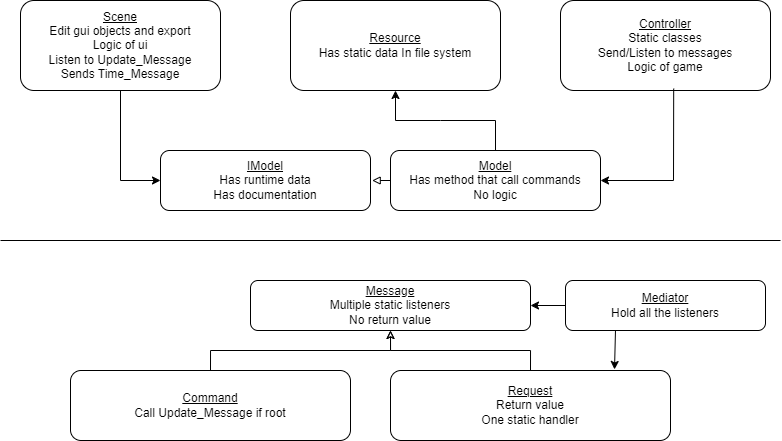

The diagram above was exported from draw.io. Its source (the exported page's mxGraphModel, read from the mxfile embedded in the PNG):
<mxGraphModel dx="1185" dy="632" grid="1" gridSize="10" guides="1" tooltips="1" connect="1" arrows="1" fold="1" page="1" pageScale="1" pageWidth="850" pageHeight="1100" math="0" shadow="0">
  <root>
    <mxCell id="KlxJ9Z5U4-zLsQv62aYy-0" />
    <mxCell id="KlxJ9Z5U4-zLsQv62aYy-1" parent="KlxJ9Z5U4-zLsQv62aYy-0" />
    <mxCell id="KlxJ9Z5U4-zLsQv62aYy-2" value="&lt;u&gt;Scene&lt;/u&gt;&lt;div&gt;Edit gui objects and export&lt;/div&gt;&lt;div&gt;Logic of ui&lt;/div&gt;&lt;div&gt;Listen to Update_Message&lt;/div&gt;&lt;div&gt;Sends Time_Message&lt;/div&gt;" style="rounded=1;whiteSpace=wrap;html=1;" parent="KlxJ9Z5U4-zLsQv62aYy-1" vertex="1">
      <mxGeometry x="40" y="180" width="200" height="90" as="geometry" />
    </mxCell>
    <mxCell id="KlxJ9Z5U4-zLsQv62aYy-3" value="&lt;u&gt;Model&lt;/u&gt;&lt;div&gt;&lt;span style=&quot;background-color: initial;&quot;&gt;Has method that call commands&lt;/span&gt;&lt;br&gt;&lt;/div&gt;&lt;div&gt;No logic&lt;/div&gt;" style="rounded=1;whiteSpace=wrap;html=1;" parent="KlxJ9Z5U4-zLsQv62aYy-1" vertex="1">
      <mxGeometry x="410" y="330" width="210" height="60" as="geometry" />
    </mxCell>
    <mxCell id="KlxJ9Z5U4-zLsQv62aYy-4" value="&lt;u&gt;Controller&lt;/u&gt;&lt;div&gt;Static classes&lt;/div&gt;&lt;div&gt;Send/Listen to messages&lt;/div&gt;&lt;div&gt;Logic of game&lt;/div&gt;" style="rounded=1;whiteSpace=wrap;html=1;" parent="KlxJ9Z5U4-zLsQv62aYy-1" vertex="1">
      <mxGeometry x="580" y="180" width="210" height="90" as="geometry" />
    </mxCell>
    <mxCell id="KlxJ9Z5U4-zLsQv62aYy-5" value="&lt;u&gt;Resource&lt;/u&gt;&lt;div&gt;&lt;span style=&quot;background-color: initial;&quot;&gt;Has static data&amp;nbsp;&lt;/span&gt;&lt;span style=&quot;background-color: initial;&quot;&gt;In file system&lt;/span&gt;&lt;/div&gt;" style="rounded=1;whiteSpace=wrap;html=1;" parent="KlxJ9Z5U4-zLsQv62aYy-1" vertex="1">
      <mxGeometry x="310" y="180" width="210" height="90" as="geometry" />
    </mxCell>
    <mxCell id="KlxJ9Z5U4-zLsQv62aYy-6" value="" style="endArrow=classic;html=1;rounded=0;exitX=0.5;exitY=0;exitDx=0;exitDy=0;entryX=0.5;entryY=1;entryDx=0;entryDy=0;" parent="KlxJ9Z5U4-zLsQv62aYy-1" source="KlxJ9Z5U4-zLsQv62aYy-3" target="KlxJ9Z5U4-zLsQv62aYy-5" edge="1">
      <mxGeometry width="50" height="50" relative="1" as="geometry">
        <mxPoint x="390" y="410" as="sourcePoint" />
        <mxPoint x="440" y="360" as="targetPoint" />
        <Array as="points">
          <mxPoint x="515" y="300" />
          <mxPoint x="460" y="300" />
          <mxPoint x="415" y="300" />
        </Array>
      </mxGeometry>
    </mxCell>
    <mxCell id="KlxJ9Z5U4-zLsQv62aYy-7" value="" style="endArrow=classic;html=1;rounded=0;exitX=0.5;exitY=1;exitDx=0;exitDy=0;entryX=0;entryY=0.5;entryDx=0;entryDy=0;" parent="KlxJ9Z5U4-zLsQv62aYy-1" source="KlxJ9Z5U4-zLsQv62aYy-2" target="_q8Ff0tTg5JuddRTAkwV-0" edge="1">
      <mxGeometry width="50" height="50" relative="1" as="geometry">
        <mxPoint x="390" y="410" as="sourcePoint" />
        <mxPoint x="440" y="360" as="targetPoint" />
        <Array as="points">
          <mxPoint x="140" y="360" />
        </Array>
      </mxGeometry>
    </mxCell>
    <mxCell id="KlxJ9Z5U4-zLsQv62aYy-8" value="" style="endArrow=classic;html=1;rounded=0;entryX=1;entryY=0.5;entryDx=0;entryDy=0;exitX=0.539;exitY=0.979;exitDx=0;exitDy=0;exitPerimeter=0;" parent="KlxJ9Z5U4-zLsQv62aYy-1" target="KlxJ9Z5U4-zLsQv62aYy-3" edge="1" source="KlxJ9Z5U4-zLsQv62aYy-4">
      <mxGeometry width="50" height="50" relative="1" as="geometry">
        <mxPoint x="685" y="250" as="sourcePoint" />
        <mxPoint x="440" y="360" as="targetPoint" />
        <Array as="points">
          <mxPoint x="693" y="360" />
        </Array>
      </mxGeometry>
    </mxCell>
    <mxCell id="KlxJ9Z5U4-zLsQv62aYy-9" value="&lt;u&gt;Message&lt;/u&gt;&lt;div&gt;Multiple static listeners&lt;/div&gt;&lt;div&gt;No return value&lt;/div&gt;" style="rounded=1;whiteSpace=wrap;html=1;" parent="KlxJ9Z5U4-zLsQv62aYy-1" vertex="1">
      <mxGeometry x="270" y="460" width="280" height="50" as="geometry" />
    </mxCell>
    <mxCell id="_q8Ff0tTg5JuddRTAkwV-6" style="edgeStyle=orthogonalEdgeStyle;rounded=0;orthogonalLoop=1;jettySize=auto;html=1;exitX=0.5;exitY=0;exitDx=0;exitDy=0;entryX=0.5;entryY=1;entryDx=0;entryDy=0;endArrow=classic;endFill=0;" edge="1" parent="KlxJ9Z5U4-zLsQv62aYy-1" source="KlxJ9Z5U4-zLsQv62aYy-10" target="KlxJ9Z5U4-zLsQv62aYy-9">
      <mxGeometry relative="1" as="geometry" />
    </mxCell>
    <mxCell id="KlxJ9Z5U4-zLsQv62aYy-10" value="&lt;u&gt;Request&lt;/u&gt;&lt;div&gt;&lt;span style=&quot;background-color: initial;&quot;&gt;Return value&lt;/span&gt;&lt;br&gt;&lt;/div&gt;&lt;div&gt;&lt;div&gt;One static handler&lt;/div&gt;&lt;/div&gt;" style="rounded=1;whiteSpace=wrap;html=1;" parent="KlxJ9Z5U4-zLsQv62aYy-1" vertex="1">
      <mxGeometry x="410" y="550" width="280" height="70" as="geometry" />
    </mxCell>
    <mxCell id="_q8Ff0tTg5JuddRTAkwV-7" style="edgeStyle=orthogonalEdgeStyle;rounded=0;orthogonalLoop=1;jettySize=auto;html=1;exitX=0.5;exitY=0;exitDx=0;exitDy=0;entryX=0.5;entryY=1;entryDx=0;entryDy=0;endArrow=classic;endFill=0;" edge="1" parent="KlxJ9Z5U4-zLsQv62aYy-1" source="KlxJ9Z5U4-zLsQv62aYy-11" target="KlxJ9Z5U4-zLsQv62aYy-9">
      <mxGeometry relative="1" as="geometry" />
    </mxCell>
    <mxCell id="KlxJ9Z5U4-zLsQv62aYy-11" value="&lt;u&gt;Command&lt;/u&gt;&lt;div&gt;Call&amp;nbsp;Update_Message if root&lt;/div&gt;" style="rounded=1;whiteSpace=wrap;html=1;" parent="KlxJ9Z5U4-zLsQv62aYy-1" vertex="1">
      <mxGeometry x="90" y="550" width="280" height="70" as="geometry" />
    </mxCell>
    <mxCell id="_q8Ff0tTg5JuddRTAkwV-0" value="&lt;u&gt;IModel&lt;/u&gt;&lt;div&gt;&lt;div&gt;Has&amp;nbsp;&lt;span style=&quot;background-color: initial;&quot;&gt;runtime&amp;nbsp;&lt;/span&gt;&lt;span style=&quot;background-color: initial;&quot;&gt;data&lt;/span&gt;&lt;/div&gt;&lt;/div&gt;&lt;div&gt;&lt;span style=&quot;background-color: initial;&quot;&gt;Has documentation&lt;/span&gt;&lt;/div&gt;" style="rounded=1;whiteSpace=wrap;html=1;" vertex="1" parent="KlxJ9Z5U4-zLsQv62aYy-1">
      <mxGeometry x="180" y="330" width="210" height="60" as="geometry" />
    </mxCell>
    <mxCell id="_q8Ff0tTg5JuddRTAkwV-5" style="edgeStyle=orthogonalEdgeStyle;rounded=0;orthogonalLoop=1;jettySize=auto;html=1;exitX=0;exitY=0.5;exitDx=0;exitDy=0;entryX=1.008;entryY=0.506;entryDx=0;entryDy=0;entryPerimeter=0;endArrow=block;endFill=0;" edge="1" parent="KlxJ9Z5U4-zLsQv62aYy-1" source="KlxJ9Z5U4-zLsQv62aYy-3" target="_q8Ff0tTg5JuddRTAkwV-0">
      <mxGeometry relative="1" as="geometry" />
    </mxCell>
    <mxCell id="_q8Ff0tTg5JuddRTAkwV-11" style="edgeStyle=orthogonalEdgeStyle;rounded=0;orthogonalLoop=1;jettySize=auto;html=1;exitX=0;exitY=0.5;exitDx=0;exitDy=0;entryX=1;entryY=0.5;entryDx=0;entryDy=0;" edge="1" parent="KlxJ9Z5U4-zLsQv62aYy-1" source="_q8Ff0tTg5JuddRTAkwV-8" target="KlxJ9Z5U4-zLsQv62aYy-9">
      <mxGeometry relative="1" as="geometry" />
    </mxCell>
    <mxCell id="_q8Ff0tTg5JuddRTAkwV-8" value="&lt;u&gt;Mediator&lt;/u&gt;&lt;div&gt;Hold all the listeners&lt;/div&gt;" style="rounded=1;whiteSpace=wrap;html=1;" vertex="1" parent="KlxJ9Z5U4-zLsQv62aYy-1">
      <mxGeometry x="585" y="460" width="200" height="50" as="geometry" />
    </mxCell>
    <mxCell id="_q8Ff0tTg5JuddRTAkwV-9" value="" style="endArrow=none;html=1;rounded=0;" edge="1" parent="KlxJ9Z5U4-zLsQv62aYy-1">
      <mxGeometry width="50" height="50" relative="1" as="geometry">
        <mxPoint x="20" y="420" as="sourcePoint" />
        <mxPoint x="800" y="420" as="targetPoint" />
      </mxGeometry>
    </mxCell>
    <mxCell id="_q8Ff0tTg5JuddRTAkwV-12" style="edgeStyle=orthogonalEdgeStyle;rounded=0;orthogonalLoop=1;jettySize=auto;html=1;exitX=0.25;exitY=1;exitDx=0;exitDy=0;entryX=0.8;entryY=-0.015;entryDx=0;entryDy=0;entryPerimeter=0;" edge="1" parent="KlxJ9Z5U4-zLsQv62aYy-1" source="_q8Ff0tTg5JuddRTAkwV-8" target="KlxJ9Z5U4-zLsQv62aYy-10">
      <mxGeometry relative="1" as="geometry" />
    </mxCell>
  </root>
</mxGraphModel>